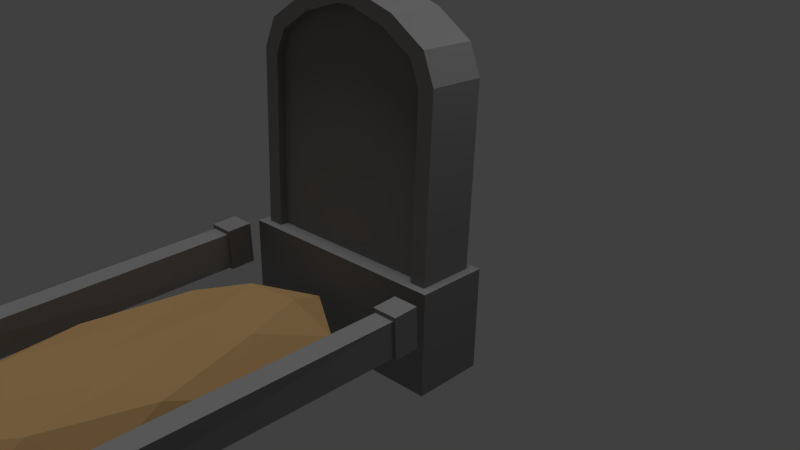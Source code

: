 # Source: Tombstone.blend  (saved by Blender 2.79.0; exported with 4.5.12 LTS)
import bpy
from mathutils import Matrix  # noqa: F401  (used for matrix-valued properties, if any)

bpy.ops.wm.read_factory_settings(use_empty=True)
scene = bpy.context.scene
scene.name = 'Scene'

# ---- collections
col_collection_1 = bpy.data.collections.new('Collection 1'); scene.collection.children.link(col_collection_1)

# ---- materials (node trees are filled in below, after node groups)
mat_material = bpy.data.materials.new('Material')
mat_material.alpha_threshold = 0.0
mat_material.use_transparent_shadow = False
mat_material.diffuse_color = (0.233, 0.233, 0.233, 1.0)
mat_material.roughness = 0.5
mat_material_001 = bpy.data.materials.new('Material.001')
mat_material_001.alpha_threshold = 0.0
mat_material_001.use_transparent_shadow = False
mat_material_001.diffuse_color = (0.4292, 0.2667, 0.1172, 1.0)
mat_material_001.roughness = 0.5

# ---- material node trees

# ---- world
world_world = bpy.data.worlds.new('World'); scene.world = world_world
world_world.color = (0.05088, 0.05088, 0.05088)
world_world.use_sun_shadow = False
world_world.sun_shadow_jitter_overblur = 0.0
world_world.cycles.sampling_method = 'MANUAL'

# ---- cameras
cam_camera = bpy.data.cameras.new('Camera')
cam_camera.clip_end = 100.0
cam_camera.lens = 35.0
cam_camera.sensor_width = 32.0
cam_camera.sensor_height = 18.0
cam_camera.ortho_scale = 7.314
cam_camera.dof.focus_distance = 0.0
cam_camera.dof.aperture_fstop = 128.0

# ---- lights
light_hemi = bpy.data.lights.new('Hemi', 'SUN')
light_hemi.transmission_factor = 0.0
light_hemi.angle = 0.1993
light_hemi.energy = 1.0
light_hemi.shadow_buffer_clip_start = 0.5
light_hemi.shadow_soft_size = 0.1
light_hemi.shadow_cascade_max_distance = 1000.0
light_lamp = bpy.data.lights.new('Lamp', 'POINT')
light_lamp.transmission_factor = 0.0
light_lamp.cutoff_distance = 30.0
light_lamp.energy = 100.0
light_lamp.shadow_buffer_clip_start = 1.001
light_lamp.shadow_soft_size = 0.1
light_lamp.shadow_maximum_resolution = 0.006
light_lamp.use_absolute_resolution = True

# ---- meshes
me_cube_001 = bpy.data.meshes.new('Cube.001')
me_cube_001.from_pydata([(0.9192, 0.3676, 0.6044), (-0.9577, -0.8368, 0.9701), (-0.9247, 0.717, 0.7753), (0.8865, -1.186, 0.7992), (0.1235, 0.9454, 12.91), (-0.07267, -0.5775, 13.12), (0.09097, -0.6085, 13.1), (-0.04012, 0.9764, 12.92), (-1.045, -1.122, -4.277), (-1.038, -1.041, 1.004), (-1.003, 0.8694, -4.526), (-0.996, 0.9503, 0.7549), (0.9508, -1.501, -4.462), (0.958, -1.42, 0.8196), (0.9925, 0.4912, -4.711), (0.9997, 0.5721, 0.5699), (0.5292, 0.8436, 12.16), (0.8499, 0.741, 10.93), (0.9515, 0.6714, 9.477), (0.9189, -0.8825, 9.672), (0.8173, -0.8129, 11.12), (0.4966, -0.7103, 12.35), (-0.925, -0.5331, 9.843), (-0.8129, -0.504, 11.27), (-0.4835, -0.5245, 12.44), (-0.4509, 1.029, 12.25), (-0.7804, 1.05, 11.08), (-0.8924, 1.021, 9.648), (-0.8177, -0.8634, 0.9563), (0.747, -1.16, 0.8113), (-0.06292, -0.6042, 12.39), (0.07594, -0.6305, 12.37), (0.7785, -0.8629, 9.463), (0.6923, -0.8039, 10.69), (0.4202, -0.7168, 11.74), (-0.7861, -0.5665, 9.608), (-0.691, -0.5418, 10.82), (-0.4115, -0.5592, 11.81), (-0.8128, -0.6365, 0.9277), (0.7518, -0.933, 0.7827), (-0.05818, -0.3779, 12.36), (0.08068, -0.4042, 12.34), (0.7832, -0.6367, 9.434), (0.697, -0.5777, 10.67), (0.4249, -0.4906, 11.71), (-0.7814, -0.3402, 9.579), (-0.6863, -0.3155, 10.79), (-0.4068, -0.333, 11.78), (1.041, -2.654, -0.8726), (0.8126, -2.626, -0.8321), (1.05, -1.973, -0.8743), (0.8221, -1.945, -0.8338), (1.052, -2.654, 1.191), (0.8241, -2.626, 1.232), (1.062, -1.973, 1.189), (0.8336, -1.945, 1.23), (1.07, -12.89, -0.8694), (0.8157, -12.89, -0.9129), (1.058, -12.89, 1.366), (0.8038, -12.9, 1.323), (0.8015, -12.12, 1.331), (1.056, -12.12, 1.374), (0.8025, -12.14, -0.9131), (1.072, -12.11, -0.8616), (1.019, -2.651, -0.7865), (0.8352, -2.628, -0.7539), (1.029, -2.651, 0.9945), (0.8451, -2.628, 1.027), (1.041, -12.12, -0.7532), (0.8401, -12.14, -0.7977), (1.022, -12.12, 1.029), (0.8383, -12.12, 0.9994), (-0.9319, -2.311, -0.9603), (-1.16, -2.282, -0.9203), (-0.9225, -1.63, -0.9741), (-1.151, -1.602, -0.9342), (-0.9205, -2.3, 1.103), (-1.149, -2.272, 1.143), (-0.9111, -1.62, 1.09), (-1.139, -1.591, 1.129), (-0.9009, -12.87, -0.7682), (-1.155, -12.87, -0.8115), (-0.9129, -12.86, 1.467), (-1.167, -12.87, 1.424), (-1.169, -12.09, 1.418), (-0.9153, -12.09, 1.461), (-1.158, -12.1, -0.8174), (-0.9126, -12.11, -0.7784), (-0.9537, -2.307, -0.8742), (-1.137, -2.285, -0.8421), (-0.9438, -2.299, 0.9066), (-1.128, -2.276, 0.9388), (-0.9447, -12.1, -0.669), (-1.125, -12.1, -0.6965), (-0.9485, -12.09, 1.116), (-1.133, -12.09, 1.085), (-0.2337, -2.958, 0.2803), (0.45, -4.427, 0.2284), (0.4313, -9.713, 0.5218), (-0.2363, -11.16, 1.082), (-0.653, -7.116, 0.2459), (-0.02593, -7.297, 0.8659), (-0.7713, -5.455, -0.9234), (-0.7713, -8.745, -0.9234), (-0.03783, -1.777, -0.9234), (-0.5781, -2.694, -0.929), (0.6956, -5.455, -0.9234), (0.5085, -2.687, -0.9294), (0.5685, -11.49, -0.9628), (0.6956, -8.745, -0.9234), (-0.6395, -11.48, -0.9614), (-0.03783, -12.42, -0.9234), (-0.4475, -4.565, 0.4501), (0.1523, -3.347, 0.4985), (0.5424, -7.123, 0.4395), (0.1442, -10.9, 1.42), (-0.4926, -9.589, 0.6976), (-0.1424, -4.856, 1.01), (-0.3956, -7.235, 0.7638), (0.2122, -5.737, 0.5038), (0.2812, -8.737, 1.104), (-0.1449, -9.662, 1.117), (1.07, -12.89, -0.8694), (1.07, -12.89, -0.8694), (0.8157, -12.89, -0.9129), (0.8157, -12.89, -0.9129), (1.058, -12.89, 1.366), (1.058, -12.89, 1.366), (0.8038, -12.9, 1.323), (0.8038, -12.9, 1.323), (1.056, -12.12, 1.374), (1.056, -12.12, 1.374), (1.072, -12.11, -0.8616), (1.072, -12.11, -0.8616), (0.8025, -12.14, -0.9131), (0.8025, -12.14, -0.9131), (0.8015, -12.12, 1.331), (0.8015, -12.12, 1.331), (1.072, -12.11, -0.8616), (1.072, -12.11, -0.8616), (1.041, -12.12, -0.7532), (1.041, -12.12, -0.7532), (1.019, -2.651, -0.7865), (1.019, -2.651, -0.7865), (0.8352, -2.628, -0.7539), (0.8352, -2.628, -0.7539), (1.029, -2.651, 0.9945), (1.029, -2.651, 0.9945), (0.8451, -2.628, 1.027), (0.8451, -2.628, 1.027), (1.022, -12.12, 1.029), (1.022, -12.12, 1.029), (0.8383, -12.12, 0.9994), (0.8383, -12.12, 0.9994), (0.8401, -12.14, -0.7977), (0.8401, -12.14, -0.7977), (1.05, -1.973, -0.8743), (1.041, -2.654, -0.8726), (0.8126, -2.626, -0.8321), (0.8221, -1.945, -0.8338), (1.062, -1.973, 1.189), (1.052, -2.654, 1.191), (0.8241, -2.626, 1.232), (0.8336, -1.945, 1.23), (1.05, -1.973, -0.8743), (1.062, -1.973, 1.189), (0.8336, -1.945, 1.23), (0.8221, -1.945, -0.8338), (0.8126, -2.626, -0.8321), (0.8126, -2.626, -0.8321), (0.8241, -2.626, 1.232), (1.052, -2.654, 1.191), (1.052, -2.654, 1.191), (1.041, -2.654, -0.8726), (1.041, -2.654, -0.8726), (0.8352, -2.628, -0.7539), (1.019, -2.651, -0.7865), (0.8451, -2.628, 1.027), (-0.9537, -2.307, -0.8742), (-0.9537, -2.307, -0.8742), (-1.137, -2.285, -0.8421), (-1.137, -2.285, -0.8421), (-0.9438, -2.299, 0.9066), (-0.9438, -2.299, 0.9066), (-1.128, -2.276, 0.9388), (-1.128, -2.276, 0.9388), (-0.9447, -12.1, -0.669), (-0.9447, -12.1, -0.669), (-1.125, -12.1, -0.6965), (-1.125, -12.1, -0.6965), (-0.9485, -12.09, 1.116), (-0.9485, -12.09, 1.116), (-1.133, -12.09, 1.085), (-1.133, -12.09, 1.085), (-0.9009, -12.87, -0.7682), (-0.9009, -12.87, -0.7682), (-1.155, -12.87, -0.8115), (-1.155, -12.87, -0.8115), (-0.9129, -12.86, 1.467), (-0.9129, -12.86, 1.467), (-1.167, -12.87, 1.424), (-1.167, -12.87, 1.424), (-0.9153, -12.09, 1.461), (-0.9153, -12.09, 1.461), (-0.9126, -12.11, -0.7784), (-0.9126, -12.11, -0.7784), (-1.158, -12.1, -0.8174), (-1.158, -12.1, -0.8174), (-1.169, -12.09, 1.418), (-1.169, -12.09, 1.418), (-1.003, 0.8694, -4.526), (-1.003, 0.8694, -4.526), (-1.045, -1.122, -4.277), (-1.045, -1.122, -4.277), (-1.038, -1.041, 1.004), (-1.038, -1.041, 1.004), (-0.996, 0.9503, 0.7549), (-0.996, 0.9503, 0.7549), (0.9925, 0.4912, -4.711), (0.9925, 0.4912, -4.711), (0.9997, 0.5721, 0.5699), (0.9997, 0.5721, 0.5699), (0.9508, -1.501, -4.462), (0.9508, -1.501, -4.462), (0.958, -1.42, 0.8196), (0.958, -1.42, 0.8196), (-0.9577, -0.8368, 0.9701), (-0.9247, 0.717, 0.7753), (0.9192, 0.3676, 0.6044), (0.8865, -1.186, 0.7992), (0.7518, -0.933, 0.7827), (0.747, -1.16, 0.8113), (-0.8177, -0.8634, 0.9563), (-0.8128, -0.6365, 0.9277), (0.4966, -0.7103, 12.35), (0.09097, -0.6085, 13.1), (-0.4835, -0.5245, 12.44), (-0.07267, -0.5775, 13.12), (0.8865, -1.186, 0.7992), (0.9189, -0.8825, 9.672), (0.8173, -0.8129, 11.12), (-0.9577, -0.8368, 0.9701), (-0.925, -0.5331, 9.843), (-0.8129, -0.504, 11.27), (0.4202, -0.7168, 11.74), (0.07594, -0.6305, 12.37), (-0.4115, -0.5592, 11.81), (-0.06292, -0.6042, 12.39), (0.747, -1.16, 0.8113), (0.7785, -0.8629, 9.463), (0.6923, -0.8039, 10.69), (-0.8177, -0.8634, 0.9563), (-0.7861, -0.5665, 9.608), (-0.691, -0.5418, 10.82), (0.7518, -0.933, 0.7827), (-0.4068, -0.333, 11.78), (-0.05818, -0.3779, 12.36), (-0.8128, -0.6365, 0.9277), (0.7832, -0.6367, 9.434), (0.697, -0.5777, 10.67), (0.4249, -0.4906, 11.71), (-0.7814, -0.3402, 9.579), (-0.6863, -0.3155, 10.79), (0.9515, 0.6714, 9.477), (0.9192, 0.3676, 0.6044), (-0.04012, 0.9764, 12.92), (0.1235, 0.9454, 12.91), (-0.8924, 1.021, 9.648), (-0.9247, 0.717, 0.7753), (0.5292, 0.8436, 12.16), (0.8499, 0.741, 10.93), (-0.4509, 1.029, 12.25), (-0.7804, 1.05, 11.08)], [], [(216, 226, 227), (21, 245, 244), (265, 235, 266), (16, 235, 234), (216, 0, 220), (25, 4, 269), (215, 210, 212), (217, 218, 211), (221, 222, 219), (13, 213, 223), (14, 8, 10), (24, 265, 271), (224, 0, 229), (224, 231, 214), (1, 267, 268), (22, 272, 267), (23, 271, 272), (2, 263, 264), (27, 270, 263), (26, 269, 270), (238, 18, 239), (239, 17, 240), (240, 16, 234), (20, 244, 33), (243, 246, 236), (236, 247, 237), (250, 258, 32), (252, 46, 36), (37, 40, 30), (29, 258, 254), (241, 35, 242), (6, 247, 245), (3, 249, 248), (242, 253, 243), (19, 33, 249), (44, 256, 47), (230, 261, 257), (261, 43, 262), (43, 47, 262), (30, 41, 31), (36, 255, 37), (34, 259, 250), (231, 38, 232), (31, 260, 34), (251, 45, 252), (216, 214, 226), (21, 6, 245), (265, 5, 235), (16, 266, 235), (216, 227, 0), (25, 7, 4), (215, 11, 210), (217, 15, 218), (221, 225, 222), (13, 9, 213), (14, 12, 8), (24, 5, 265), (224, 220, 0), (226, 214, 232), (224, 229, 231), (232, 214, 231), (1, 22, 267), (22, 23, 272), (23, 24, 271), (2, 27, 263), (27, 26, 270), (26, 25, 269), (238, 228, 18), (239, 18, 17), (240, 17, 16), (20, 21, 244), (243, 253, 246), (236, 246, 247), (250, 259, 258), (252, 45, 46), (37, 255, 40), (29, 32, 258), (241, 28, 35), (6, 237, 247), (3, 19, 249), (242, 35, 253), (19, 20, 33), (260, 41, 40), (230, 42, 261), (261, 42, 43), (43, 44, 47), (30, 40, 41), (36, 46, 255), (34, 260, 259), (231, 39, 38), (31, 41, 260), (251, 233, 45), (158, 156, 157), (160, 162, 161), (167, 165, 164), (177, 172, 170), (168, 166, 159), (54, 48, 50), (122, 128, 124), (137, 127, 131), (132, 155, 140), (60, 150, 152), (150, 138, 141), (58, 133, 130), (147, 68, 143), (176, 49, 174), (169, 177, 170), (66, 173, 171), (62, 152, 154), (153, 146, 148), (145, 71, 149), (142, 155, 144), (123, 135, 63), (134, 129, 136), (73, 74, 72), (78, 77, 76), (75, 78, 74), (91, 76, 77), (73, 79, 75), (78, 72, 74), (194, 200, 196), (209, 199, 203), (204, 188, 186), (84, 190, 192), (190, 204, 186), (202, 195, 205), (183, 187, 179), (88, 73, 72), (73, 91, 77), (90, 72, 76), (86, 192, 188), (193, 182, 184), (189, 185, 181), (178, 93, 180), (87, 197, 207), (81, 208, 206), (96, 112, 117), (97, 113, 119), (98, 114, 120), (99, 115, 121), (100, 116, 118), (118, 121, 101), (118, 116, 121), (116, 99, 121), (121, 120, 101), (121, 115, 120), (115, 98, 120), (120, 119, 101), (120, 114, 119), (114, 97, 119), (119, 117, 101), (119, 113, 117), (113, 96, 117), (117, 118, 101), (117, 112, 118), (112, 100, 118), (103, 116, 100), (103, 110, 116), (110, 99, 116), (111, 115, 99), (111, 108, 115), (108, 98, 115), (109, 114, 98), (109, 106, 114), (106, 97, 114), (107, 113, 97), (107, 104, 113), (104, 96, 113), (105, 112, 96), (105, 102, 112), (102, 100, 112), (110, 111, 99), (108, 109, 98), (106, 107, 97), (104, 105, 96), (102, 103, 100), (158, 51, 156), (160, 163, 162), (167, 55, 165), (67, 66, 171), (168, 53, 166), (54, 52, 48), (122, 126, 128), (137, 59, 127), (139, 62, 154), (60, 61, 150), (150, 61, 138), (58, 56, 133), (147, 151, 68), (176, 175, 49), (169, 65, 177), (66, 64, 173), (62, 60, 152), (153, 70, 146), (145, 69, 71), (142, 140, 155), (123, 125, 135), (134, 57, 129), (73, 75, 74), (78, 79, 77), (75, 79, 78), (91, 90, 76), (73, 77, 79), (78, 76, 72), (194, 198, 200), (209, 201, 199), (204, 86, 188), (84, 85, 190), (190, 85, 204), (202, 82, 195), (183, 191, 187), (88, 89, 73), (73, 89, 91), (90, 88, 72), (86, 84, 192), (193, 94, 182), (189, 95, 185), (178, 92, 93), (87, 80, 197), (81, 83, 208)])
me_cube_001.polygons.foreach_set('material_index', [0, 0, 0, 0, 0, 0, 0, 0, 0, 0, 0, 0, 0, 0, 0, 0, 0, 0, 0, 0, 0, 0, 0, 0, 0, 0, 0, 0, 0, 0, 0, 0, 0, 0, 0, 0, 0, 0, 0, 0, 0, 0, 0, 0, 0, 0, 0, 0, 0, 0, 0, 0, 0, 0, 0, 0, 0, 0, 0, 0, 0, 0, 0, 0, 0, 0, 0, 0, 0, 0, 0, 0, 0, 0, 0, 0, 0, 0, 0, 0, 0, 0, 0, 0, 0, 0, 0, 0, 0, 0, 0, 0, 0, 0, 0, 0, 0, 0, 0, 0, 0, 0, 0, 0, 0, 0, 0, 0, 0, 0, 0, 0, 0, 0, 0, 0, 0, 0, 0, 0, 0, 0, 0, 0, 0, 0, 0, 0, 0, 0, 0, 0, 0, 0, 0, 0, 1, 1, 1, 1, 1, 1, 1, 1, 1, 1, 1, 1, 1, 1, 1, 1, 1, 1, 1, 1, 1, 1, 1, 1, 1, 1, 1, 1, 1, 1, 1, 1, 1, 1, 1, 1, 1, 1, 1, 1, 0, 0, 0, 0, 0, 0, 0, 0, 0, 0, 0, 0, 0, 0, 0, 0, 0, 0, 0, 0, 0, 0, 0, 0, 0, 0, 0, 0, 0, 0, 0, 0, 0, 0, 0, 0, 0, 0, 0, 0, 0, 0, 0, 0])
_uv = me_cube_001.uv_layers.new(name='UVMap')
_uv.uv.foreach_set('vector', [0.1672, 0.7674, 0.07751, 0.7494, 0.1562, 0.7617, 0.3189, 0.5882, 0.2971, 0.5894, 0.315, 0.5569, 0.4402, 0.6076, 0.4485, 0.5266, 0.4485, 0.6063, 0.2716, 0.6156, 0.1954, 0.6613, 0.1923, 0.6219, 0.3467, 0.7466, 0.3356, 0.6452, 0.3467, 0.643, 0.3634, 0.0343, 0.1468, 0.02785, 0.1678, 0.06604, 0.2164, 0.9014, 0.115, 0.6226, 0.2164, 0.6337, 0.1239, 0.5417, 0.2267, 0.82, 0.1239, 0.8104, 0.4607, 0.8849, 0.3593, 0.6277, 0.4607, 0.6165, 0.05906, 0.5242, 0.1622, 0.7832, 0.05906, 0.7929, 0.2906, 0.7649, 0.1901, 0.6773, 0.2906, 0.6613, 0.3562, 0.619, 0.2801, 0.6468, 0.277, 0.6109, 0.2459, 0.6273, 0.3356, 0.6452, 0.257, 0.6329, 0.2459, 0.6273, 0.257, 0.6402, 0.2459, 0.7308, 0.1593, 0.05367, 0.07478, 0.4958, 0.08009, 0.0456, 0.154, 0.5038, 0.07485, 0.5688, 0.07478, 0.4958, 0.354, 0.5583, 0.277, 0.6109, 0.2748, 0.5503, 0.3412, 0.6183, 0.1901, 0.2025, 0.1901, 0.6541, 0.3412, 0.1666, 0.1846, 0.1286, 0.1901, 0.2025, 0.3467, 0.09374, 0.1678, 0.06604, 0.1846, 0.1286, 0.1954, 0.03335, 0.2694, 0.4781, 0.1901, 0.4844, 0.1901, 0.4844, 0.2695, 0.5522, 0.1901, 0.5585, 0.1901, 0.5585, 0.2716, 0.6156, 0.1923, 0.6219, 0.3357, 0.5257, 0.315, 0.5569, 0.3293, 0.5038, 0.2514, 0.5336, 0.272, 0.561, 0.2682, 0.593, 0.2682, 0.593, 0.29, 0.59, 0.2893, 0.6273, 0.09691, 0.314, 0.1083, 0.377, 0.09678, 0.3761, 0.1737, 0.4911, 0.1623, 0.4308, 0.1739, 0.4296, 0.1758, 0.38, 0.167, 0.3531, 0.1785, 0.3519, 0.1014, 0.815, 0.1083, 0.377, 0.113, 0.8159, 0.06643, 0.02977, 0.07366, 0.4695, 0.06645, 0.4815, 0.2978, 0.6265, 0.29, 0.59, 0.2971, 0.5894, 0.3412, 0.0, 0.334, 0.4411, 0.334, 0.0006396, 0.06645, 0.4815, 0.07835, 0.5313, 0.07197, 0.5544, 0.3412, 0.4518, 0.3293, 0.5038, 0.334, 0.4411, 0.4212, 0.5834, 0.3961, 0.6165, 0.3782, 0.5874, 0.4402, 0.02707, 0.3593, 0.4752, 0.3593, 0.03468, 0.3593, 0.4752, 0.4355, 0.5302, 0.364, 0.537, 0.4355, 0.5302, 0.3782, 0.5874, 0.364, 0.537, 0.3501, 0.6387, 0.3572, 0.6282, 0.3572, 0.6398, 0.1739, 0.4296, 0.1642, 0.3812, 0.1758, 0.38, 0.09876, 0.2622, 0.1085, 0.3149, 0.09691, 0.314, 0.257, 0.6402, 0.2684, 0.7231, 0.257, 0.7214, 0.1014, 0.2313, 0.1103, 0.2631, 0.09876, 0.2622, 0.1527, 0.6392, 0.1364, 0.2006, 0.1479, 0.1995, 0.1672, 0.7674, 0.06643, 0.7516, 0.07751, 0.7494, 0.3189, 0.5882, 0.2978, 0.6265, 0.2971, 0.5894, 0.4402, 0.6076, 0.4402, 0.528, 0.4485, 0.5266, 0.2716, 0.6156, 0.2748, 0.655, 0.1954, 0.6613, 0.3467, 0.7466, 0.3356, 0.7409, 0.3356, 0.6452, 0.3634, 0.0343, 0.1384, 0.02707, 0.1468, 0.02785, 0.2164, 0.9014, 0.115, 0.8904, 0.115, 0.6226, 0.1239, 0.5417, 0.2267, 0.5513, 0.2267, 0.82, 0.4607, 0.8849, 0.3593, 0.896, 0.3593, 0.6277, 0.05906, 0.5242, 0.1622, 0.5146, 0.1622, 0.7832, 0.2906, 0.7649, 0.1901, 0.7809, 0.1901, 0.6773, 0.3562, 0.619, 0.3593, 0.6549, 0.2801, 0.6468, 0.2459, 0.6273, 0.3467, 0.643, 0.3356, 0.6452, 0.07751, 0.7494, 0.06643, 0.7516, 0.07751, 0.7422, 0.2459, 0.6273, 0.257, 0.6329, 0.257, 0.6402, 0.257, 0.7214, 0.2459, 0.7308, 0.257, 0.6402, 0.1593, 0.05367, 0.154, 0.5038, 0.07478, 0.4958, 0.154, 0.5038, 0.154, 0.5769, 0.07485, 0.5688, 0.354, 0.5583, 0.3562, 0.619, 0.277, 0.6109, 0.3412, 0.6183, 0.3412, 0.1666, 0.1901, 0.2025, 0.3412, 0.1666, 0.3467, 0.09374, 0.1846, 0.1286, 0.3467, 0.09374, 0.3634, 0.0343, 0.1678, 0.06604, 0.1954, 0.03335, 0.2748, 0.02707, 0.2694, 0.4781, 0.1901, 0.4844, 0.2694, 0.4781, 0.2695, 0.5522, 0.1901, 0.5585, 0.2695, 0.5522, 0.2716, 0.6156, 0.3357, 0.5257, 0.3189, 0.5882, 0.315, 0.5569, 0.2514, 0.5336, 0.2578, 0.5105, 0.272, 0.561, 0.2682, 0.593, 0.272, 0.561, 0.29, 0.59, 0.09691, 0.314, 0.1085, 0.3149, 0.1083, 0.377, 0.1479, 0.1995, 0.1364, 0.2006, 0.1365, 0.1391, 0.1758, 0.38, 0.1642, 0.3812, 0.167, 0.3531, 0.1014, 0.815, 0.09678, 0.3761, 0.1083, 0.377, 0.06643, 0.02977, 0.07367, 0.02905, 0.07366, 0.4695, 0.2978, 0.6265, 0.2893, 0.6273, 0.29, 0.59, 0.3412, 0.0, 0.3412, 0.4518, 0.334, 0.4411, 0.06645, 0.4815, 0.07366, 0.4695, 0.07835, 0.5313, 0.3412, 0.4518, 0.3357, 0.5257, 0.3293, 0.5038, 0.4212, 0.5834, 0.4033, 0.6158, 0.3961, 0.6165, 0.4402, 0.02707, 0.4402, 0.4675, 0.3593, 0.4752, 0.3593, 0.4752, 0.4402, 0.4675, 0.4355, 0.5302, 0.4355, 0.5302, 0.4212, 0.5834, 0.3782, 0.5874, 0.3501, 0.6387, 0.3501, 0.6271, 0.3572, 0.6282, 0.1739, 0.4296, 0.1623, 0.4308, 0.1642, 0.3812, 0.09876, 0.2622, 0.1103, 0.2631, 0.1085, 0.3149, 0.257, 0.6402, 0.2684, 0.642, 0.2684, 0.7231, 0.1014, 0.2313, 0.113, 0.2322, 0.1103, 0.2631, 0.2081, 0.83, 0.1965, 0.8312, 0.1917, 0.3914, 0.05599, 0.5131, 0.04429, 0.5465, 0.04429, 0.5119, 0.05599, 0.513, 0.06768, 0.5464, 0.05599, 0.5475, 0.3268, 0.7486, 0.3151, 0.8516, 0.3151, 0.7466, 0.3396, 0.8431, 0.3502, 0.8515, 0.3385, 0.8535, 0.3151, 0.7467, 0.2805, 0.8512, 0.2805, 0.7466, 0.2805, 0.8514, 0.2459, 0.7466, 0.2805, 0.7466, 0.1159, 0.7093, 0.1032, 0.8207, 0.1032, 0.7071, 0.04429, 0.5119, 0.03148, 0.5511, 0.03148, 0.5119, 0.2817, 0.596, 0.2934, 0.5993, 0.2833, 0.6015, 0.2952, 0.7076, 0.2841, 0.6922, 0.2934, 0.6907, 0.2841, 0.6922, 0.2817, 0.596, 0.2833, 0.6015, 0.1802, 0.5929, 0.1409, 0.7063, 0.1408, 0.5926, 0.1905, 0.9779, 0.2808, 0.4966, 0.2808, 0.9781, 0.349, 0.7509, 0.3385, 0.7485, 0.3502, 0.7466, 0.3385, 0.7485, 0.3396, 0.8431, 0.3385, 0.8535, 0.349, 0.8415, 0.3502, 0.7466, 0.3502, 0.8515, 0.2952, 0.5934, 0.2934, 0.6907, 0.2934, 0.5993, 0.3233, 0.9904, 0.3139, 0.5111, 0.3233, 0.51, 0.1911, 0.4961, 0.2813, 0.01327, 0.2813, 0.4962, 0.1809, 0.9948, 0.1904, 0.5128, 0.1904, 0.9959, 0.03083, 0.5512, 0.01791, 0.5129, 0.03148, 0.5119, 0.6049, 0.7416, 0.5659, 0.6283, 0.6054, 0.6278, 0.1284, 0.6067, 0.1401, 0.5733, 0.1401, 0.6079, 0.1401, 0.5732, 0.1518, 0.6067, 0.1401, 0.6078, 0.1473, 0.8724, 0.159, 0.7693, 0.159, 0.8743, 0.2578, 0.8711, 0.2684, 0.8796, 0.2567, 0.8815, 0.1544, 0.7877, 0.1198, 0.8918, 0.1198, 0.7872, 0.2519, 0.8667, 0.2173, 0.7624, 0.2519, 0.7618, 0.3458, 0.5066, 0.3585, 0.3952, 0.3585, 0.5089, 0.1284, 0.5722, 0.1156, 0.6115, 0.1156, 0.5721, 0.06007, 0.7986, 0.04929, 0.7944, 0.05845, 0.7931, 0.04723, 0.6869, 0.05836, 0.7022, 0.04907, 0.7038, 0.05836, 0.7022, 0.06007, 0.7986, 0.05845, 0.7931, 0.2173, 0.7617, 0.1785, 0.648, 0.2173, 0.6479, 0.0947, 0.5314, 0.1851, 0.0342, 0.1851, 0.5328, 0.2673, 0.779, 0.2567, 0.7766, 0.2684, 0.7746, 0.2567, 0.7766, 0.2578, 0.8711, 0.2567, 0.8815, 0.2673, 0.8696, 0.2684, 0.7746, 0.2684, 0.8796, 0.04761, 0.8006, 0.04907, 0.7038, 0.04929, 0.7944, 0.4082, 0.5309, 0.3988, 0.03422, 0.4082, 0.0332, 0.1851, 0.03447, 0.2753, 0.5327, 0.1851, 0.5337, 0.2926, 0.7777, 0.302, 0.2798, 0.302, 0.7788, 0.1033, 0.611, 0.1156, 0.5721, 0.1156, 0.6116, 0.1778, 0.875, 0.2172, 0.762, 0.2172, 0.8753, 0.776, 0.3296, 0.768, 0.4116, 0.7382, 0.426, 0.8194, 0.4484, 0.8051, 0.5032, 0.8045, 0.3817, 0.8033, 0.1795, 0.8084, 0.3113, 0.7736, 0.2292, 0.7336, 0.7469, 0.7148, 0.7331, 0.7317, 0.6705, 0.7786, 0.5416, 0.7545, 0.6672, 0.7513, 0.5474, 0.8268, 0.5586, 0.837, 0.4337, 0.8453, 0.5546, 0.7513, 0.5474, 0.7545, 0.6672, 0.7317, 0.6705, 0.7545, 0.6672, 0.7336, 0.7469, 0.7317, 0.6705, 0.837, 0.4337, 0.8594, 0.4802, 0.8453, 0.5546, 0.837, 0.4337, 0.8501, 0.3693, 0.8594, 0.4802, 0.7567, 0.1192, 0.8033, 0.1795, 0.7736, 0.2292, 0.8594, 0.4802, 0.8594, 0.6352, 0.8453, 0.5546, 0.7736, 0.2292, 0.8084, 0.3113, 0.8045, 0.3817, 0.8452, 0.7177, 0.8452, 0.8553, 0.8305, 0.7881, 0.8045, 0.3817, 0.7781, 0.4264, 0.7852, 0.3023, 0.8045, 0.3817, 0.8051, 0.5032, 0.7781, 0.4264, 0.9118, 0.6443, 0.9302, 0.6228, 0.9302, 0.7227, 0.8409, 0.6775, 0.8268, 0.5586, 0.8453, 0.5546, 0.7382, 0.426, 0.768, 0.4116, 0.7513, 0.5474, 0.768, 0.4116, 0.7786, 0.5416, 0.7513, 0.5474, 0.838, 0.6247, 0.7545, 0.6672, 0.7786, 0.5416, 0.838, 0.6247, 0.8388, 0.764, 0.7545, 0.6672, 0.8388, 0.764, 0.7336, 0.7469, 0.7545, 0.6672, 0.8418, 0.5319, 0.8418, 0.6541, 0.8243, 0.6367, 0.8749, 0.04102, 0.8787, 0.08896, 0.7567, 0.1192, 0.8787, 0.08896, 0.8033, 0.1795, 0.7567, 0.1192, 0.8776, 0.2285, 0.8084, 0.3113, 0.8033, 0.1795, 0.8776, 0.2285, 0.8783, 0.3959, 0.8084, 0.3113, 0.8783, 0.3959, 0.8194, 0.4484, 0.8084, 0.3113, 0.8787, 0.5367, 0.8051, 0.5032, 0.8194, 0.4484, 0.8787, 0.5367, 0.8771, 0.5827, 0.8051, 0.5032, 0.9157, 0.5572, 0.9302, 0.6228, 0.9118, 0.6443, 0.8388, 0.3167, 0.768, 0.4116, 0.776, 0.3296, 0.8388, 0.3167, 0.8387, 0.4573, 0.768, 0.4116, 0.8387, 0.4573, 0.7786, 0.5416, 0.768, 0.4116, 0.8388, 0.764, 0.834, 0.8112, 0.7336, 0.7469, 0.8787, 0.08896, 0.8776, 0.2285, 0.8033, 0.1795, 0.8783, 0.3959, 0.8787, 0.5367, 0.8194, 0.4484, 0.8363, 0.2695, 0.8388, 0.3167, 0.776, 0.3296, 0.8387, 0.4573, 0.838, 0.6247, 0.7786, 0.5416, 0.05599, 0.5131, 0.05599, 0.5477, 0.04429, 0.5465, 0.05599, 0.513, 0.06768, 0.5119, 0.06768, 0.5464, 0.3268, 0.7486, 0.3268, 0.8536, 0.3151, 0.8516, 0.3396, 0.8431, 0.349, 0.8415, 0.3502, 0.8515, 0.3151, 0.7467, 0.3151, 0.8513, 0.2805, 0.8512, 0.2805, 0.8514, 0.2459, 0.8515, 0.2459, 0.7466, 0.1159, 0.7093, 0.1159, 0.823, 0.1032, 0.8207, 0.04429, 0.5119, 0.04429, 0.5512, 0.03148, 0.5511, 0.2817, 0.596, 0.2952, 0.5934, 0.2934, 0.5993, 0.2952, 0.7076, 0.2824, 0.7098, 0.2841, 0.6922, 0.2841, 0.6922, 0.2824, 0.7098, 0.2817, 0.596, 0.1802, 0.5929, 0.1802, 0.7066, 0.1409, 0.7063, 0.1905, 0.9779, 0.1904, 0.4962, 0.2808, 0.4966, 0.349, 0.7509, 0.3396, 0.7525, 0.3385, 0.7485, 0.3385, 0.7485, 0.3396, 0.7525, 0.3396, 0.8431, 0.349, 0.8415, 0.349, 0.7509, 0.3502, 0.7466, 0.2952, 0.5934, 0.2952, 0.7076, 0.2934, 0.6907, 0.3233, 0.9904, 0.314, 0.9904, 0.3139, 0.5111, 0.1911, 0.4961, 0.1904, 0.0123, 0.2813, 0.01327, 0.1809, 0.9948, 0.1802, 0.5138, 0.1904, 0.5128, 0.03083, 0.5512, 0.01803, 0.5512, 0.01791, 0.5129, 0.6049, 0.7416, 0.5667, 0.7416, 0.5659, 0.6283, 0.1284, 0.6067, 0.1284, 0.5721, 0.1401, 0.5733, 0.1401, 0.5732, 0.1518, 0.5721, 0.1518, 0.6067, 0.1473, 0.8724, 0.1473, 0.7674, 0.159, 0.7693, 0.2578, 0.8711, 0.2673, 0.8696, 0.2684, 0.8796, 0.1544, 0.7877, 0.1544, 0.8924, 0.1198, 0.8918, 0.2519, 0.8667, 0.2173, 0.8672, 0.2173, 0.7624, 0.3458, 0.5066, 0.3458, 0.393, 0.3585, 0.3952, 0.1284, 0.5722, 0.1284, 0.6115, 0.1156, 0.6115, 0.06007, 0.7986, 0.04761, 0.8006, 0.04929, 0.7944, 0.04723, 0.6869, 0.06007, 0.6847, 0.05836, 0.7022, 0.05836, 0.7022, 0.06007, 0.6847, 0.06007, 0.7986, 0.2173, 0.7617, 0.1778, 0.7616, 0.1785, 0.648, 0.0947, 0.5314, 0.09445, 0.0332, 0.1851, 0.0342, 0.2673, 0.779, 0.2578, 0.7806, 0.2567, 0.7766, 0.2567, 0.7766, 0.2578, 0.7806, 0.2578, 0.8711, 0.2673, 0.8696, 0.2673, 0.779, 0.2684, 0.7746, 0.04761, 0.8006, 0.04723, 0.6869, 0.04907, 0.7038, 0.4082, 0.5309, 0.3989, 0.5309, 0.3988, 0.03422, 0.1851, 0.03447, 0.2753, 0.0332, 0.2753, 0.5327, 0.2926, 0.7777, 0.2929, 0.2793, 0.302, 0.2798, 0.1033, 0.611, 0.1028, 0.5723, 0.1156, 0.5721, 0.1778, 0.875, 0.1778, 0.7617, 0.2172, 0.762])
me_cube_001.materials.append(mat_material)
me_cube_001.materials.append(mat_material_001)
me_cube_001.use_remesh_preserve_volume = False
me_cube_001.use_remesh_preserve_attributes = False
me_cube_001.use_mirror_vertex_groups = False
me_cube_001.update()

# ---- objects
ob_hemi = bpy.data.objects.new('Hemi', light_hemi)
ob_cube = bpy.data.objects.new('Cube', me_cube_001)
ob_lamp = bpy.data.objects.new('Lamp', light_lamp)
ob_camera = bpy.data.objects.new('Camera', cam_camera)

# ---- transforms, parenting, visibility, modifiers, constraints
ob_hemi.location = (0.2014, -7.836, 6.024)
ob_hemi.lineart.crease_threshold = 0.0
ob_cube.location = (0.0, 0.0, 0.0)
ob_cube.scale = (-1.474, 0.4944, 0.261)
ob_cube.lineart.crease_threshold = 0.0
ob_lamp.location = (4.076, 1.005, 5.904)
ob_lamp.rotation_euler = (0.6503, 0.05522, 1.866)
ob_lamp.lock_rotations_4d = False
ob_lamp.empty_display_type = 'ARROWS'
ob_lamp.color = (0.0, 0.0, 0.0, 0.0)
ob_lamp.lineart.crease_threshold = 0.0
ob_camera.location = (7.481, -6.508, 5.344)
ob_camera.rotation_euler = (1.109, 0.0, 0.8149)
ob_camera.lock_rotations_4d = False
ob_camera.empty_display_type = 'ARROWS'
ob_camera.color = (0.0, 0.0, 0.0, 0.0)
ob_camera.display_type = 'WIRE'
ob_camera.lineart.crease_threshold = 0.0

# ---- collection membership
col_collection_1.objects.link(ob_hemi)
col_collection_1.objects.link(ob_cube)
col_collection_1.objects.link(ob_lamp)
col_collection_1.objects.link(ob_camera)

# ---- scene / render settings (as saved in the file)
scene.camera = ob_camera
scene.frame_start = 1; scene.frame_end = 250; scene.frame_set(1)
scene.render.engine = 'BLENDER_EEVEE_NEXT'
scene.render.resolution_percentage = 50
scene.render.dither_intensity = 0.0
scene.cycles.use_denoising = False
scene.cycles.samples = 128
scene.cycles.sampling_pattern = 'TABULATED_SOBOL'
scene.cycles.light_sampling_threshold = 0.0
scene.cycles.use_adaptive_sampling = False
scene.cycles.use_light_tree = False
scene.cycles.blur_glossy = 0.0
scene.cycles.sample_clamp_indirect = 0.0
scene.view_settings.view_transform = 'Standard'
bpy.context.view_layer.update()
